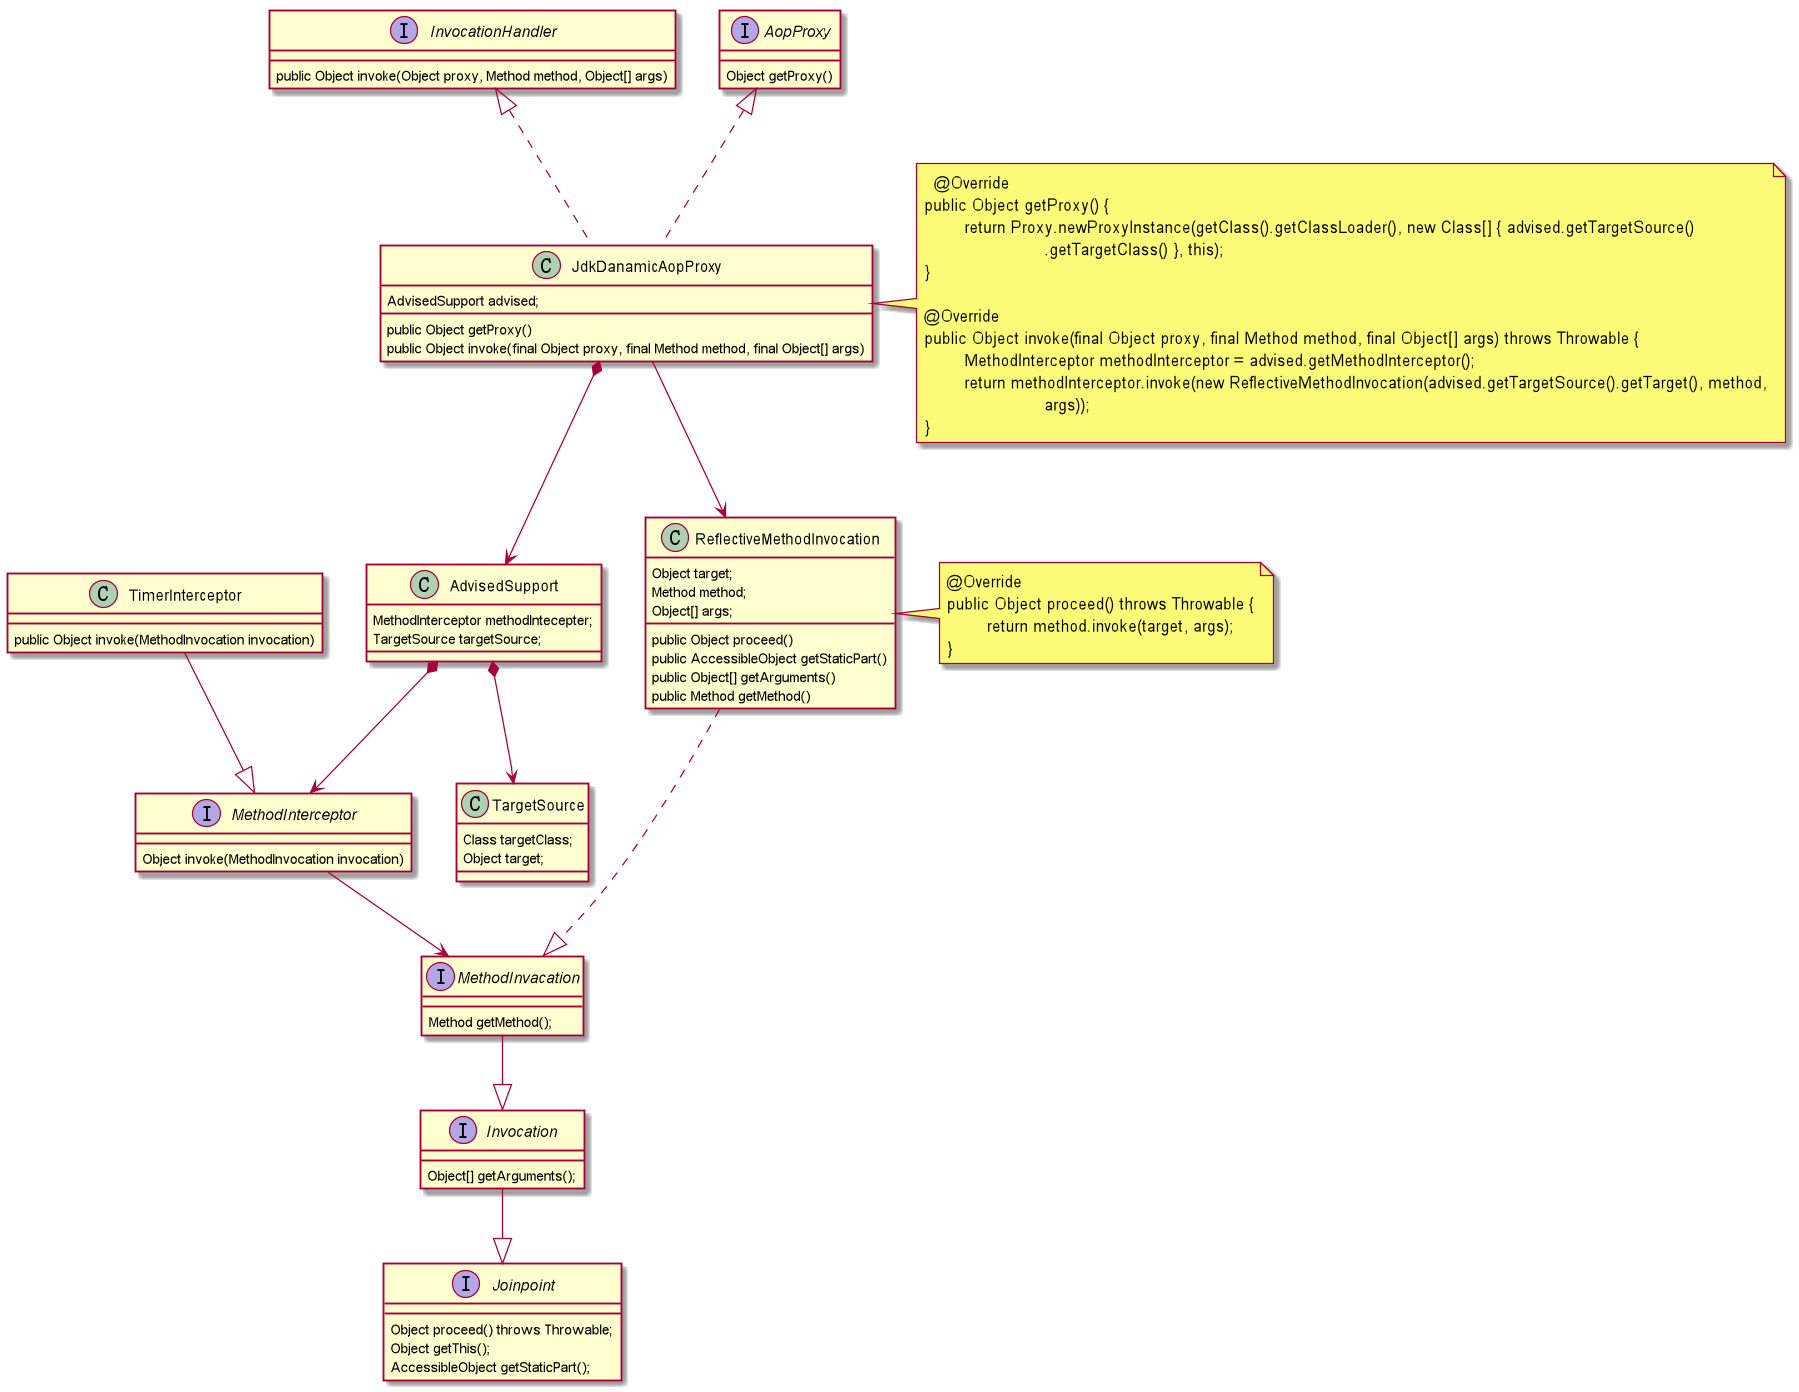

The diagram above was rendered by PlantUML. Its source (embedded in the PNG):
@startuml

interface InvocationHandler {
public Object invoke(Object proxy, Method method, Object[] args)
}

interface AopProxy {
Object getProxy()
}
class JdkDanamicAopProxy{
AdvisedSupport advised;
public Object getProxy()
public Object invoke(final Object proxy, final Method method, final Object[] args)
}

note right
   @Override
	public Object getProxy() {
		return Proxy.newProxyInstance(getClass().getClassLoader(), new Class[] { advised.getTargetSource()
				.getTargetClass() }, this);
	}

	@Override
	public Object invoke(final Object proxy, final Method method, final Object[] args) throws Throwable {
		MethodInterceptor methodInterceptor = advised.getMethodInterceptor();
		return methodInterceptor.invoke(new ReflectiveMethodInvocation(advised.getTargetSource().getTarget(), method,
				args));
	}
end note

AopProxy <|.. JdkDanamicAopProxy
InvocationHandler <|.. JdkDanamicAopProxy
JdkDanamicAopProxy --> ReflectiveMethodInvocation
JdkDanamicAopProxy *-->AdvisedSupport


class AdvisedSupport{
MethodInterceptor methodIntecepter;
TargetSource targetSource;
}
AdvisedSupport *-->MethodInterceptor


class TargetSource {
Class targetClass;
Object target;
}
AdvisedSupport *-->TargetSource
interface MethodInterceptor{
Object invoke(MethodInvocation invocation)
}
MethodInterceptor -->MethodInvacation



class ReflectiveMethodInvocation {
Object target;
Method method;
Object[] args;
public Object proceed()
public AccessibleObject getStaticPart()
public Object[] getArguments()
public Method getMethod()
}
note right
	@Override
	public Object proceed() throws Throwable {
		return method.invoke(target, args);
	}
end note
ReflectiveMethodInvocation ..|>MethodInvacation

interface Joinpoint{
 Object proceed() throws Throwable;
 Object getThis();
 AccessibleObject getStaticPart();
}

interface Invocation{
 Object[] getArguments();
}

interface MethodInvacation{
Method getMethod();
}

MethodInvacation --|>Invocation
Invocation --|>Joinpoint



class TimerInterceptor{
public Object invoke(MethodInvocation invocation)
}
TimerInterceptor --|>MethodInterceptor






@enduml